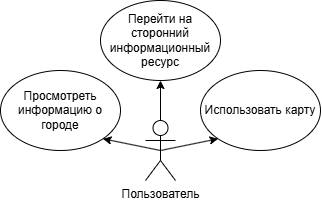

The diagram above was exported from draw.io. Its source (the exported page's mxGraphModel, read from the mxfile embedded in the PNG):
<mxGraphModel dx="724" dy="366" grid="1" gridSize="10" guides="1" tooltips="1" connect="1" arrows="1" fold="1" page="1" pageScale="1" pageWidth="827" pageHeight="1169" math="0" shadow="0">
  <root>
    <mxCell id="0" />
    <mxCell id="1" parent="0" />
    <mxCell id="o4dFKFO0ClSWjf0C2EN8-1" value="Пользователь" style="shape=umlActor;verticalLabelPosition=bottom;verticalAlign=top;html=1;outlineConnect=0;" vertex="1" parent="1">
      <mxGeometry x="325" y="250" width="30" height="60" as="geometry" />
    </mxCell>
    <mxCell id="o4dFKFO0ClSWjf0C2EN8-2" value="" style="endArrow=classic;html=1;rounded=0;exitX=0.5;exitY=0.5;exitDx=0;exitDy=0;exitPerimeter=0;entryX=0;entryY=1;entryDx=0;entryDy=0;" edge="1" parent="1" source="o4dFKFO0ClSWjf0C2EN8-1" target="o4dFKFO0ClSWjf0C2EN8-9">
      <mxGeometry width="50" height="50" relative="1" as="geometry">
        <mxPoint x="364" y="290" as="sourcePoint" />
        <mxPoint x="414" y="240" as="targetPoint" />
      </mxGeometry>
    </mxCell>
    <mxCell id="o4dFKFO0ClSWjf0C2EN8-3" value="" style="endArrow=classic;html=1;rounded=0;entryX=0.5;entryY=1;entryDx=0;entryDy=0;exitX=0.5;exitY=0;exitDx=0;exitDy=0;exitPerimeter=0;" edge="1" parent="1" source="o4dFKFO0ClSWjf0C2EN8-1" target="o4dFKFO0ClSWjf0C2EN8-8">
      <mxGeometry width="50" height="50" relative="1" as="geometry">
        <mxPoint x="580" y="305" as="sourcePoint" />
        <mxPoint x="630" y="255" as="targetPoint" />
      </mxGeometry>
    </mxCell>
    <mxCell id="o4dFKFO0ClSWjf0C2EN8-5" value="Просмотреть информацию о городе" style="ellipse;whiteSpace=wrap;html=1;" vertex="1" parent="1">
      <mxGeometry x="180" y="200" width="120" height="80" as="geometry" />
    </mxCell>
    <mxCell id="o4dFKFO0ClSWjf0C2EN8-8" value="Перейти на сторонний информационный ресурс" style="ellipse;whiteSpace=wrap;html=1;" vertex="1" parent="1">
      <mxGeometry x="280" y="130" width="120" height="80" as="geometry" />
    </mxCell>
    <mxCell id="o4dFKFO0ClSWjf0C2EN8-9" value="Использовать карту" style="ellipse;whiteSpace=wrap;html=1;" vertex="1" parent="1">
      <mxGeometry x="380" y="200" width="120" height="80" as="geometry" />
    </mxCell>
    <mxCell id="o4dFKFO0ClSWjf0C2EN8-10" value="" style="endArrow=classic;html=1;rounded=0;entryX=1;entryY=1;entryDx=0;entryDy=0;exitX=0.5;exitY=0.5;exitDx=0;exitDy=0;exitPerimeter=0;" edge="1" parent="1" source="o4dFKFO0ClSWjf0C2EN8-1" target="o4dFKFO0ClSWjf0C2EN8-5">
      <mxGeometry width="50" height="50" relative="1" as="geometry">
        <mxPoint x="390" y="250" as="sourcePoint" />
        <mxPoint x="440" y="200" as="targetPoint" />
      </mxGeometry>
    </mxCell>
  </root>
</mxGraphModel>